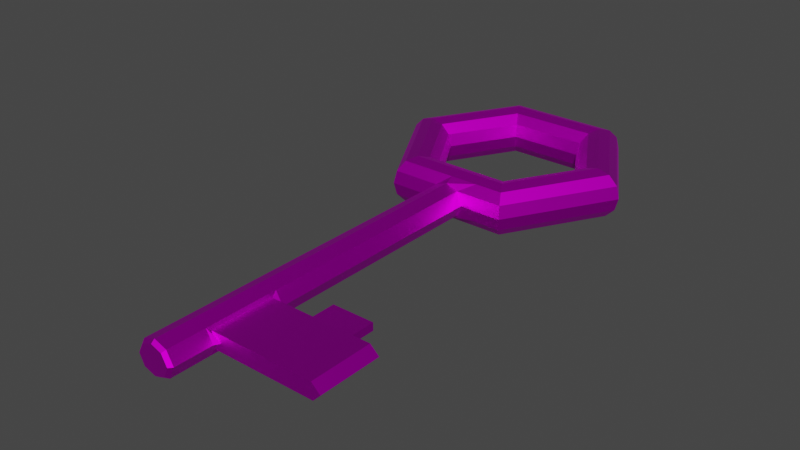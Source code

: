 # Source: key.blend  (saved by Blender 2.92.15; exported with 4.5.12 LTS)
import bpy
from mathutils import Matrix  # noqa: F401  (used for matrix-valued properties, if any)

bpy.ops.wm.read_factory_settings(use_empty=True)
scene = bpy.context.scene
scene.name = 'Scene'

# ---- collections
col_collection = bpy.data.collections.new('Collection'); scene.collection.children.link(col_collection)

# ---- images (referenced by path relative to the original .blend; pixels are not part of the script)
import os
ASSET_DIR = os.environ.get("B2B_ASSET_DIR", "")  # directory of the original .blend (textures are referenced by path, not embedded)
HERE = os.path.dirname(os.path.abspath(__file__))  # packed textures are extracted next to this script under _unpacked/

def load_image(name, relpath, width, height, colorspace="sRGB"):
    """Load a texture the original file referenced (path relative to the .blend, or extracted next to this script)."""
    p = next((c for c in (os.path.join(HERE, relpath), os.path.join(ASSET_DIR, relpath)) if relpath and os.path.exists(c)), "")
    if p:
        img = bpy.data.images.load(p, check_existing=True)
        img.name = name
    else:  # same state as the original file: an image datablock whose file is absent (Cycles renders it pink)
        img = bpy.data.images.new(name, width, height)
        img.source = "FILE"
        img.filepath = "//" + (relpath or name)
    img.colorspace_settings.name = colorspace
    return img
img_gold_jpg = load_image('gold.jpg', 'gold.jpg', 1024, 1024, 'sRGB')

# ---- materials (node trees are filled in below, after node groups)
mat_gold = bpy.data.materials.new('gold')
mat_gold.use_transparent_shadow = False

# ---- material node trees
mat_gold.use_nodes = True; mat_gold.node_tree.nodes.clear()
_N = mat_gold.node_tree.nodes; _L = mat_gold.node_tree.links
n0 = _N.new('ShaderNodeBsdfPrincipled'); n0.name = 'Principled BSDF'; n0.location = (10, 300)
n0.distribution = 'GGX'
n0.subsurface_method = 'BURLEY'
n0.inputs[1].default_value = 1.0
n0.inputs[3].default_value = 1.45
n0.inputs[27].default_value = (0.0, 0.0, 0.0, 1.0)
n0.inputs[28].default_value = 1.0
n1 = _N.new('ShaderNodeOutputMaterial'); n1.name = 'Material Output'; n1.location = (300, 300)
n2 = _N.new('ShaderNodeTexImage'); n2.name = 'Image Texture'; n2.location = (-451, 56)
n2.image = img_gold_jpg
_L.new(n0.outputs[0], n1.inputs[0])
_L.new(n2.outputs[0], n0.inputs[0])
n1.is_active_output = True

# ---- world
world_world = bpy.data.worlds.new('World'); scene.world = world_world
world_world.use_nodes = True; world_world.node_tree.nodes.clear()
_N = world_world.node_tree.nodes; _L = world_world.node_tree.links
n0 = _N.new('ShaderNodeOutputWorld'); n0.name = 'World Output'; n0.location = (300, 300)
n1 = _N.new('ShaderNodeBackground'); n1.name = 'Background'; n1.location = (10, 300)
n1.inputs[0].default_value = (0.05088, 0.05088, 0.05088, 1.0)
_L.new(n1.outputs[0], n0.inputs[0])
n0.is_active_output = True
world_world.color = (0.05088, 0.05088, 0.05088)
world_world.use_sun_shadow = False
world_world.sun_shadow_jitter_overblur = 0.0

# ---- meshes
me_torus_001 = bpy.data.meshes.new('Torus.001')
me_torus_001.from_pydata([(0.625, 1.083, 0.0), (0.6083, 1.054, 0.125), (0.5625, 0.9743, 0.2165), (0.5, 0.866, 0.25), (0.4375, 0.7578, 0.2165), (0.3917, 0.6785, 0.125), (0.375, 0.6495, 3.062e-17), (0.3917, 0.6785, -0.125), (0.4375, 0.7578, -0.2165), (0.5, 0.866, -0.25), (0.5625, 0.9743, -0.2165), (0.6083, 1.054, -0.125), (1.25, 1.093e-07, 0.0), (1.217, 1.064e-07, 0.125), (1.125, 9.835e-08, 0.2165), (1.0, 8.742e-08, 0.25), (0.875, 7.649e-08, 0.2165), (0.7835, 6.85e-08, 0.125), (0.75, 6.557e-08, 3.062e-17), (0.7835, 6.85e-08, -0.125), (0.875, 7.649e-08, -0.2165), (1.0, 8.742e-08, -0.25), (1.125, 9.835e-08, -0.2165), (1.217, 1.064e-07, -0.125), (-0.625, 1.083, 0.0), (-0.6083, 1.054, 0.125), (-0.5625, 0.9743, 0.2165), (-0.5, 0.866, 0.25), (-0.4375, 0.7578, 0.2165), (-0.3917, 0.6785, 0.125), (-0.375, 0.6495, 3.062e-17), (-0.3917, 0.6785, -0.125), (-0.4375, 0.7578, -0.2165), (-0.5, 0.866, -0.25), (-0.5625, 0.9743, -0.2165), (-0.6083, 1.054, -0.125), (-1.25, 1.093e-07, 0.0), (-1.217, 1.064e-07, 0.125), (-1.125, 9.835e-08, 0.2165), (-1.0, 8.742e-08, 0.25), (-0.875, 7.649e-08, 0.2165), (-0.7835, 6.85e-08, 0.125), (-0.75, 6.557e-08, 3.062e-17), (-0.7835, 6.85e-08, -0.125), (-0.875, 7.649e-08, -0.2165), (-1.0, 8.742e-08, -0.25), (-1.125, 9.835e-08, -0.2165), (-1.217, 1.064e-07, -0.125), (-0.625, -1.083, 0.0), (-0.6083, -1.054, 0.125), (-0.5625, -0.9743, 0.2165), (-0.5, -0.866, 0.25), (-0.4375, -0.7578, 0.2165), (-0.3917, -0.6785, 0.125), (-0.375, -0.6495, 3.062e-17), (-0.3917, -0.6785, -0.125), (-0.4375, -0.7578, -0.2165), (-0.5, -0.866, -0.25), (-0.5625, -0.9743, -0.2165), (-0.6083, -1.054, -0.125), (0.625, -1.083, 0.0), (0.6083, -1.054, 0.125), (0.5625, -0.9743, 0.2165), (0.5, -0.866, 0.25), (0.4375, -0.7578, 0.2165), (0.3917, -0.6785, 0.125), (0.375, -0.6495, 3.062e-17), (0.3917, -0.6785, -0.125), (0.4375, -0.7578, -0.2165), (0.5, -0.866, -0.25), (0.5625, -0.9743, -0.2165), (0.6083, -1.054, -0.125), (-0.1905, -1.073, -7.055e-05), (0.0, -0.9743, 0.2165), (0.0, -0.7578, 0.2165), (0.0, -0.6495, 3.062e-17), (0.0, -0.7578, -0.2165), (0.0, -0.9743, -0.2165), (0.0, -1.05, 0.1695), (0.0, -0.866, 0.25), (0.0, -0.6785, 0.125), (0.0, -0.6785, -0.125), (0.0, -0.866, -0.25), (0.0, -1.05, -0.1695), (-0.3125, -1.083, 0.0), (-0.2813, -0.9743, 0.2165), (-0.2188, -0.7578, 0.2165), (-0.1875, -0.6495, 3.062e-17), (-0.2188, -0.7578, -0.2165), (-0.2813, -0.9743, -0.2165), (-0.3041, -1.054, 0.125), (-0.25, -0.866, 0.25), (-0.1959, -0.6785, 0.125), (-0.1959, -0.6785, -0.125), (-0.25, -0.866, -0.25), (-0.3041, -1.054, -0.125), (-0.132, -1.054, -0.125), (-0.1905, -1.073, -7.055e-05), (-0.1237, -1.054, 0.125), (0.3125, -1.083, 0.0), (0.0, 1.083, 0.0), (0.0, 0.9743, 0.2165), (-2.98e-08, 0.7578, 0.2165), (0.0, 0.6495, 3.062e-17), (-2.98e-08, 0.7578, -0.2165), (0.0, 0.9743, -0.2165), (0.0, 1.054, 0.125), (0.0, 0.866, 0.25), (-2.98e-08, 0.6785, 0.125), (-2.98e-08, 0.6785, -0.125), (0.0, 0.866, -0.25), (0.0, 1.054, -0.125), (0.2813, -0.9743, 0.2165), (0.2188, -0.7578, 0.2165), (0.1875, -0.6495, 3.062e-17), (0.2188, -0.7578, -0.2165), (0.2813, -0.9743, -0.2165), (0.3041, -1.054, 0.125), (0.25, -0.866, 0.25), (0.1959, -0.6785, 0.125), (0.1959, -0.6785, -0.125), (0.25, -0.866, -0.25), (0.3041, -1.054, -0.125), (0.132, -1.054, -0.125), (0.1905, -1.073, -7.055e-05), (0.1237, -1.054, 0.125), (-0.1905, -1.073, -7.055e-05), (-0.1237, -1.054, 0.125), (0.0, -1.05, 0.1695), (-0.132, -1.054, -0.125), (0.0, -1.05, -0.1695), (0.1905, -1.073, -7.055e-05), (0.132, -1.054, -0.125), (0.1237, -1.054, 0.125), (-0.1237, -1.054, 0.125), (0.0, -1.05, 0.1695), (-0.132, -1.054, -0.125), (0.0, -1.05, -0.1695), (0.1905, -1.073, -7.055e-05), (0.132, -1.054, -0.125), (0.1237, -1.054, 0.125), (-0.1905, -1.121, -3.455e-06), (-0.1237, -1.121, 0.1251), (1.138e-10, -1.121, 0.1696), (-0.132, -1.121, -0.1249), (1.138e-10, -1.121, -0.1695), (0.1905, -1.121, -3.455e-06), (0.132, -1.121, -0.1249), (0.1237, -1.121, 0.1251), (-0.1595, -4.555, -0.0008128), (1.138e-10, -4.555, 6.709e-05), (-0.1043, -4.555, 0.1026), (1.138e-10, -4.555, 0.1401), (-0.1119, -4.555, -0.1025), (1.138e-10, -4.555, -0.1402), (0.1595, -4.555, -0.0008128), (0.1119, -4.555, -0.1025), (0.1043, -4.555, 0.1026), (0.1237, -1.121, 0.1251), (0.1237, -1.054, 0.125), (-0.1237, -1.054, 0.125), (0.0, -1.05, 0.1695), (-0.132, -1.054, -0.125), (0.0, -1.05, -0.1695), (1.138e-10, -1.121, 0.1696), (-0.132, -1.121, -0.1249), (-0.1905, -1.073, -7.055e-05), (0.1905, -1.073, -7.055e-05), (0.132, -1.054, -0.125), (1.138e-10, -1.121, -0.1695), (-0.1237, -1.121, 0.1251), (-0.1905, -1.121, -3.455e-06), (0.1905, -1.121, -3.455e-06), (0.132, -1.121, -0.1249), (0.1237, -1.121, 0.1251), (0.1237, -1.054, 0.125), (0.0, -1.05, 0.1695), (1.138e-10, -1.121, 0.1696), (-0.1237, -4.521, 0.1251), (1.138e-10, -4.521, 0.1696), (-0.132, -4.521, -0.1249), (1.138e-10, -4.521, -0.1695), (-0.1905, -4.521, -3.455e-06), (0.1905, -4.521, -3.455e-06), (0.132, -4.521, -0.1249), (0.1237, -4.521, 0.1251), (-0.1237, -4.142, 0.1251), (-0.1905, -4.142, -3.455e-06), (0.1905, -4.142, -3.455e-06), (0.1237, -4.142, 0.1251), (1.138e-10, -4.142, -0.1695), (-0.132, -4.142, -0.1249), (1.138e-10, -4.142, 0.1696), (0.132, -4.142, -0.1249), (-0.1237, -3.414, 0.1251), (0.1905, -3.414, -3.455e-06), (-0.132, -3.414, -0.1249), (-0.1905, -3.414, -3.455e-06), (0.1237, -3.414, 0.1251), (1.138e-10, -3.414, -0.1695), (1.138e-10, -3.414, 0.1696), (0.132, -3.414, -0.1249), (0.1305, -3.464, 0.08058), (0.1305, -4.092, 0.08058), (0.1425, -3.464, -0.07926), (0.1425, -4.092, -0.07926), (0.2184, -4.092, -3.455e-06), (0.2184, -3.464, -3.455e-06), (0.1237, -3.414, 0.1251), (0.1237, -4.142, 0.1251), (0.132, -3.414, -0.1249), (0.132, -4.142, -0.1249), (0.1905, -4.142, -3.455e-06), (0.1905, -3.414, -3.455e-06), (1.243, -4.092, -3.455e-06), (1.243, -3.464, -3.455e-06), (1.155, -3.464, 0.08058), (1.155, -4.092, 0.08058), (1.167, -3.464, -0.07926), (1.167, -4.092, -0.07926), (0.9368, -3.464, 0.03873), (0.9368, -3.464, -3.455e-06), (0.9953, -4.092, -0.07926), (0.9953, -4.092, -3.455e-06), (0.9953, -4.092, 0.08058), (0.9368, -3.464, -0.03741), (0.5228, -3.464, -3.455e-06), (0.481, -4.092, -3.455e-06), (0.5228, -3.464, -0.03741), (0.5228, -3.464, 0.03873), (0.481, -4.092, -0.07926), (0.481, -4.092, 0.08058), (0.481, -3.464, 0.08058), (0.9787, -3.464, 0.08058), (0.9787, -3.464, -3.455e-06), (0.9787, -3.464, -0.07926), (0.481, -3.464, -0.07926), (0.481, -3.464, -3.455e-06), (0.9368, -3.181, -3.455e-06), (0.5228, -3.181, -3.455e-06), (0.5228, -3.181, 0.03873), (0.9368, -3.181, 0.03873), (0.9368, -3.181, -0.03741), (0.5228, -3.181, -0.03741)], [], [(100, 106, 1, 0), (107, 102, 4, 3), (102, 108, 5, 4), (109, 104, 8, 7), (104, 110, 9, 8), (111, 100, 0, 11), (0, 1, 13, 12), (3, 4, 16, 15), (4, 5, 17, 16), (7, 8, 20, 19), (10, 11, 23, 22), (8, 9, 21, 20), (100, 24, 25, 106), (106, 25, 26, 101), (101, 26, 27, 107), (107, 27, 28, 102), (102, 28, 29, 108), (108, 29, 30, 103), (103, 30, 31, 109), (109, 31, 32, 104), (104, 32, 33, 110), (110, 33, 34, 105), (105, 34, 35, 111), (111, 35, 24, 100), (24, 36, 37, 25), (25, 37, 38, 26), (26, 38, 39, 27), (27, 39, 40, 28), (28, 40, 41, 29), (29, 41, 42, 30), (30, 42, 43, 31), (31, 43, 44, 32), (32, 44, 45, 33), (33, 45, 46, 34), (34, 46, 47, 35), (35, 47, 36, 24), (36, 48, 49, 37), (37, 49, 50, 38), (38, 50, 51, 39), (39, 51, 52, 40), (40, 52, 53, 41), (41, 53, 54, 42), (42, 54, 55, 43), (43, 55, 56, 44), (44, 56, 57, 45), (45, 57, 58, 46), (46, 58, 59, 47), (47, 59, 48, 36), (121, 116, 77, 82), (116, 122, 123, 83, 77), (119, 114, 75, 80), (114, 120, 81, 75), (117, 112, 73, 78, 125), (112, 118, 79, 73), (62, 63, 118, 112), (61, 62, 112, 117), (66, 67, 120, 114), (65, 66, 114, 119), (70, 71, 122, 116), (69, 70, 116, 121), (12, 13, 61, 60), (13, 14, 62, 61), (14, 15, 63, 62), (15, 16, 64, 63), (16, 17, 65, 64), (17, 18, 66, 65), (18, 19, 67, 66), (19, 20, 68, 67), (20, 21, 69, 68), (21, 22, 70, 69), (23, 12, 60, 71), (22, 23, 71, 70), (95, 96, 97, 84), (89, 77, 83, 96, 95), (94, 82, 77, 89), (88, 76, 82, 94), (93, 81, 76, 88), (87, 75, 81, 93), (92, 80, 75, 87), (86, 74, 80, 92), (91, 79, 74, 86), (85, 73, 79, 91), (90, 98, 78, 73, 85), (84, 97, 98, 90), (48, 84, 90, 49), (49, 90, 85, 50), (50, 85, 91, 51), (51, 91, 86, 52), (52, 86, 92, 53), (53, 92, 87, 54), (54, 87, 93, 55), (55, 93, 88, 56), (56, 88, 94, 57), (57, 94, 89, 58), (58, 89, 95, 59), (59, 95, 84, 48), (68, 69, 121, 115), (71, 60, 99, 122), (64, 65, 119, 113), (67, 68, 115, 120), (60, 61, 117, 99), (63, 64, 113, 118), (118, 113, 74, 79), (99, 117, 125, 124), (120, 115, 76, 81), (113, 119, 80, 74), (122, 99, 124, 123), (115, 121, 82, 76), (6, 7, 19, 18), (83, 123, 132, 130), (97, 96, 129, 126), (11, 0, 12, 23), (2, 3, 15, 14), (5, 6, 18, 17), (105, 111, 11, 10), (1, 2, 14, 13), (103, 109, 7, 6), (110, 105, 10, 9), (101, 107, 3, 2), (108, 103, 6, 5), (106, 101, 2, 1), (9, 10, 22, 21), (96, 83, 130, 129), (123, 124, 131, 132), (131, 133, 140, 138), (128, 127, 134, 135), (126, 129, 136, 72), (132, 131, 138, 139), (124, 125, 133, 131), (125, 78, 128, 133), (78, 98, 127, 128), (98, 97, 126, 127), (137, 139, 168, 163), (135, 134, 160, 161), (146, 147, 173, 172), (138, 140, 159, 167), (127, 126, 72, 134), (129, 130, 137, 136), (133, 128, 135, 140), (130, 132, 139, 137), (189, 192, 179, 185), (191, 190, 181, 180), (186, 187, 182, 178), (188, 189, 185, 183), (141, 142, 170, 171), (139, 138, 167, 168), (144, 141, 171, 165), (134, 72, 166, 160), (149, 153, 154, 150), (151, 149, 150, 152), (155, 150, 154, 156), (157, 152, 150, 155), (190, 193, 184, 181), (193, 188, 183, 184), (187, 191, 180, 182), (192, 186, 178, 179), (168, 167, 172, 173), (163, 168, 173, 169), (161, 164, 177, 176), (162, 163, 169, 165), (166, 162, 165, 171), (161, 160, 170, 164), (167, 159, 158, 172), (160, 166, 171, 170), (148, 146, 172, 158), (136, 137, 163, 162), (142, 143, 164, 170), (147, 145, 169, 173), (145, 144, 165, 169), (140, 135, 161, 159), (143, 148, 158, 164), (72, 136, 162, 166), (175, 176, 177, 174), (164, 158, 174, 177), (158, 159, 175, 174), (159, 161, 176, 175), (151, 152, 179, 178), (154, 153, 180, 181), (153, 149, 182, 180), (149, 151, 178, 182), (155, 156, 184, 183), (157, 155, 183, 185), (156, 154, 181, 184), (152, 157, 185, 179), (200, 194, 186, 192), (197, 196, 191, 187), (193, 201, 210, 211), (199, 201, 193, 190), (201, 195, 213, 210), (194, 197, 187, 186), (196, 199, 190, 191), (198, 200, 192, 189), (148, 143, 200, 198), (144, 145, 199, 196), (142, 141, 197, 194), (146, 148, 198, 195), (145, 147, 201, 199), (147, 146, 195, 201), (141, 144, 196, 197), (143, 142, 194, 200), (223, 222, 219, 214), (234, 233, 216, 215), (195, 198, 208, 213), (198, 189, 209, 208), (189, 188, 212, 209), (188, 193, 211, 212), (203, 202, 208, 209), (204, 205, 211, 210), (205, 206, 212, 211), (206, 203, 209, 212), (202, 207, 213, 208), (207, 204, 210, 213), (218, 215, 214, 219), (215, 216, 217, 214), (233, 224, 217, 216), (235, 234, 215, 218), (224, 223, 214, 217), (222, 235, 218, 219), (230, 236, 235, 222), (231, 227, 223, 224), (225, 228, 243, 242), (232, 231, 224, 233), (228, 226, 239, 243), (227, 230, 222, 223), (206, 205, 230, 227), (207, 202, 232, 237), (202, 203, 231, 232), (204, 207, 237, 236), (203, 206, 227, 231), (205, 204, 236, 230), (220, 229, 232, 233), (225, 221, 234, 235), (221, 220, 233, 234), (228, 225, 235, 236), (229, 226, 237, 232), (226, 228, 236, 237), (243, 239, 238, 242), (239, 240, 241, 238), (221, 225, 242, 238), (226, 229, 240, 239), (220, 221, 238, 241), (229, 220, 241, 240)])
_uv = me_torus_001.uv_layers.new(name='UVMap')
_uv.uv.foreach_set('vector', [0.75, 0.5, 0.75, 0.5833, 0.8333, 0.5833, 0.8333, 0.5, 0.75, 0.75, 0.75, 0.8333, 0.8333, 0.8333, 0.8333, 0.75, 0.75, 0.8333, 0.75, 0.9167, 0.8333, 0.9167, 0.8333, 0.8333, 0.75, 0.08333, 0.75, 0.1667, 0.8333, 0.1667, 0.8333, 0.08333, 0.75, 0.1667, 0.75, 0.25, 0.8333, 0.25, 0.8333, 0.1667, 0.75, 0.4167, 0.75, 0.5, 0.8333, 0.5, 0.8333, 0.4167, 0.8333, 0.5, 0.8333, 0.5833, 1.0, 0.5833, 1.0, 0.5, 0.8333, 0.75, 0.8333, 0.8333, 1.0, 0.8333, 1.0, 0.75, 0.8333, 0.8333, 0.8333, 0.9167, 1.0, 0.9167, 1.0, 0.8333, 0.8333, 0.08333, 0.8333, 0.1667, 1.0, 0.1667, 1.0, 0.08333, 0.8333, 0.3333, 0.8333, 0.4167, 1.0, 0.4167, 1.0, 0.3333, 0.8333, 0.1667, 0.8333, 0.25, 1.0, 0.25, 1.0, 0.1667, 0.75, 0.5, 0.8333, 0.5, 0.8333, 0.5833, 0.75, 0.5833, 0.75, 0.5833, 0.8333, 0.5833, 0.8333, 0.6667, 0.75, 0.6667, 0.75, 0.6667, 0.8333, 0.6667, 0.8333, 0.75, 0.75, 0.75, 0.75, 0.75, 0.8333, 0.75, 0.8333, 0.8333, 0.75, 0.8333, 0.75, 0.8333, 0.8333, 0.8333, 0.8333, 0.9167, 0.75, 0.9167, 0.75, 0.9167, 0.8333, 0.9167, 0.8333, 1.0, 0.75, 1.0, 0.75, 2.22e-16, 0.8333, 2.22e-16, 0.8333, 0.08333, 0.75, 0.08333, 0.75, 0.08333, 0.8333, 0.08333, 0.8333, 0.1667, 0.75, 0.1667, 0.75, 0.1667, 0.8333, 0.1667, 0.8333, 0.25, 0.75, 0.25, 0.75, 0.25, 0.8333, 0.25, 0.8333, 0.3333, 0.75, 0.3333, 0.75, 0.3333, 0.8333, 0.3333, 0.8333, 0.4167, 0.75, 0.4167, 0.75, 0.4167, 0.8333, 0.4167, 0.8333, 0.5, 0.75, 0.5, 0.8333, 0.5, 1.0, 0.5, 1.0, 0.5833, 0.8333, 0.5833, 0.8333, 0.5833, 1.0, 0.5833, 1.0, 0.6667, 0.8333, 0.6667, 0.8333, 0.6667, 1.0, 0.6667, 1.0, 0.75, 0.8333, 0.75, 0.8333, 0.75, 1.0, 0.75, 1.0, 0.8333, 0.8333, 0.8333, 0.8333, 0.8333, 1.0, 0.8333, 1.0, 0.9167, 0.8333, 0.9167, 0.8333, 0.9167, 1.0, 0.9167, 1.0, 1.0, 0.8333, 1.0, 0.8333, 2.22e-16, 1.0, 2.22e-16, 1.0, 0.08333, 0.8333, 0.08333, 0.8333, 0.08333, 1.0, 0.08333, 1.0, 0.1667, 0.8333, 0.1667, 0.8333, 0.1667, 1.0, 0.1667, 1.0, 0.25, 0.8333, 0.25, 0.8333, 0.25, 1.0, 0.25, 1.0, 0.3333, 0.8333, 0.3333, 0.8333, 0.3333, 1.0, 0.3333, 1.0, 0.4167, 0.8333, 0.4167, 0.8333, 0.4167, 1.0, 0.4167, 1.0, 0.5, 0.8333, 0.5, -1.11e-16, 0.5, 0.1667, 0.5, 0.1667, 0.5833, -1.11e-16, 0.5833, -1.11e-16, 0.5833, 0.1667, 0.5833, 0.1667, 0.6667, -1.11e-16, 0.6667, -1.11e-16, 0.6667, 0.1667, 0.6667, 0.1667, 0.75, -1.11e-16, 0.75, -1.11e-16, 0.75, 0.1667, 0.75, 0.1667, 0.8333, -1.11e-16, 0.8333, -1.11e-16, 0.8333, 0.1667, 0.8333, 0.1667, 0.9167, -1.11e-16, 0.9167, -1.11e-16, 0.9167, 0.1667, 0.9167, 0.1667, 1.0, -1.11e-16, 1.0, -1.11e-16, 2.22e-16, 0.1667, 2.22e-16, 0.1667, 0.08333, -1.11e-16, 0.08333, -1.11e-16, 0.08333, 0.1667, 0.08333, 0.1667, 0.1667, -1.11e-16, 0.1667, -1.11e-16, 0.1667, 0.1667, 0.1667, 0.1667, 0.25, -1.11e-16, 0.25, -1.11e-16, 0.25, 0.1667, 0.25, 0.1667, 0.3333, -1.11e-16, 0.3333, -1.11e-16, 0.3333, 0.1667, 0.3333, 0.1667, 0.4167, -1.11e-16, 0.4167, -1.11e-16, 0.4167, 0.1667, 0.4167, 0.1667, 0.5, -1.11e-16, 0.5, 0.2083, 0.25, 0.2083, 0.3333, 0.25, 0.3333, 0.25, 0.25, 0.2083, 0.3333, 0.2083, 0.4167, 0.2319, 0.4167, 0.25, 0.4167, 0.25, 0.3333, 0.2083, 0.9167, 0.2083, 1.0, 0.25, 1.0, 0.25, 0.9167, 0.2083, 1.665e-16, 0.2083, 0.08333, 0.25, 0.08333, 0.25, 1.11e-16, 0.2083, 0.5833, 0.2083, 0.6667, 0.25, 0.6667, 0.25, 0.5833, 0.233, 0.5833, 0.2083, 0.6667, 0.2083, 0.75, 0.25, 0.75, 0.25, 0.6667, 0.1667, 0.6667, 0.1667, 0.75, 0.2083, 0.75, 0.2083, 0.6667, 0.1667, 0.5833, 0.1667, 0.6667, 0.2083, 0.6667, 0.2083, 0.5833, 0.1667, 2.22e-16, 0.1667, 0.08333, 0.2083, 0.08333, 0.2083, 1.665e-16, 0.1667, 0.9167, 0.1667, 1.0, 0.2083, 1.0, 0.2083, 0.9167, 0.1667, 0.3333, 0.1667, 0.4167, 0.2083, 0.4167, 0.2083, 0.3333, 0.1667, 0.25, 0.1667, 0.3333, 0.2083, 0.3333, 0.2083, 0.25, -1.11e-16, 0.5, -1.11e-16, 0.5833, 0.1667, 0.5833, 0.1667, 0.5, -1.11e-16, 0.5833, -1.11e-16, 0.6667, 0.1667, 0.6667, 0.1667, 0.5833, -1.11e-16, 0.6667, -1.11e-16, 0.75, 0.1667, 0.75, 0.1667, 0.6667, -1.11e-16, 0.75, -1.11e-16, 0.8333, 0.1667, 0.8333, 0.1667, 0.75, -1.11e-16, 0.8333, -1.11e-16, 0.9167, 0.1667, 0.9167, 0.1667, 0.8333, -1.11e-16, 0.9167, -1.11e-16, 1.0, 0.1667, 1.0, 0.1667, 0.9167, -1.11e-16, 2.22e-16, -1.11e-16, 0.08333, 0.1667, 0.08333, 0.1667, 2.22e-16, -1.11e-16, 0.08333, -1.11e-16, 0.1667, 0.1667, 0.1667, 0.1667, 0.08333, -1.11e-16, 0.1667, -1.11e-16, 0.25, 0.1667, 0.25, 0.1667, 0.1667, -1.11e-16, 0.25, -1.11e-16, 0.3333, 0.1667, 0.3333, 0.1667, 0.25, -1.11e-16, 0.4167, -1.11e-16, 0.5, 0.1667, 0.5, 0.1667, 0.4167, -1.11e-16, 0.3333, -1.11e-16, 0.4167, 0.1667, 0.4167, 0.1667, 0.3333, 0.2083, 0.4167, 0.2319, 0.4167, 0.2326, 0.5, 0.2083, 0.5, 0.2083, 0.3333, 0.25, 0.3333, 0.25, 0.4167, 0.2319, 0.4167, 0.2083, 0.4167, 0.2083, 0.25, 0.25, 0.25, 0.25, 0.3333, 0.2083, 0.3333, 0.2083, 0.1667, 0.25, 0.1667, 0.25, 0.25, 0.2083, 0.25, 0.2083, 0.08333, 0.25, 0.08333, 0.25, 0.1667, 0.2083, 0.1667, 0.2083, 1.665e-16, 0.25, 1.11e-16, 0.25, 0.08333, 0.2083, 0.08333, 0.2083, 0.9167, 0.25, 0.9167, 0.25, 1.0, 0.2083, 1.0, 0.2083, 0.8333, 0.25, 0.8333, 0.25, 0.9167, 0.2083, 0.9167, 0.2083, 0.75, 0.25, 0.75, 0.25, 0.8333, 0.2083, 0.8333, 0.2083, 0.6667, 0.25, 0.6667, 0.25, 0.75, 0.2083, 0.75, 0.2083, 0.5833, 0.233, 0.5833, 0.25, 0.5833, 0.25, 0.6667, 0.2083, 0.6667, 0.2083, 0.5, 0.2326, 0.5, 0.233, 0.5833, 0.2083, 0.5833, 0.1667, 0.5, 0.2083, 0.5, 0.2083, 0.5833, 0.1667, 0.5833, 0.1667, 0.5833, 0.2083, 0.5833, 0.2083, 0.6667, 0.1667, 0.6667, 0.1667, 0.6667, 0.2083, 0.6667, 0.2083, 0.75, 0.1667, 0.75, 0.1667, 0.75, 0.2083, 0.75, 0.2083, 0.8333, 0.1667, 0.8333, 0.1667, 0.8333, 0.2083, 0.8333, 0.2083, 0.9167, 0.1667, 0.9167, 0.1667, 0.9167, 0.2083, 0.9167, 0.2083, 1.0, 0.1667, 1.0, 0.1667, 2.22e-16, 0.2083, 1.665e-16, 0.2083, 0.08333, 0.1667, 0.08333, 0.1667, 0.08333, 0.2083, 0.08333, 0.2083, 0.1667, 0.1667, 0.1667, 0.1667, 0.1667, 0.2083, 0.1667, 0.2083, 0.25, 0.1667, 0.25, 0.1667, 0.25, 0.2083, 0.25, 0.2083, 0.3333, 0.1667, 0.3333, 0.1667, 0.3333, 0.2083, 0.3333, 0.2083, 0.4167, 0.1667, 0.4167, 0.1667, 0.4167, 0.2083, 0.4167, 0.2083, 0.5, 0.1667, 0.5, 0.1667, 0.1667, 0.1667, 0.25, 0.2083, 0.25, 0.2083, 0.1667, 0.1667, 0.4167, 0.1667, 0.5, 0.2083, 0.5, 0.2083, 0.4167, 0.1667, 0.8333, 0.1667, 0.9167, 0.2083, 0.9167, 0.2083, 0.8333, 0.1667, 0.08333, 0.1667, 0.1667, 0.2083, 0.1667, 0.2083, 0.08333, 0.1667, 0.5, 0.1667, 0.5833, 0.2083, 0.5833, 0.2083, 0.5, 0.1667, 0.75, 0.1667, 0.8333, 0.2083, 0.8333, 0.2083, 0.75, 0.2083, 0.75, 0.2083, 0.8333, 0.25, 0.8333, 0.25, 0.75, 0.2083, 0.5, 0.2083, 0.5833, 0.233, 0.5833, 0.2326, 0.5, 0.2083, 0.08333, 0.2083, 0.1667, 0.25, 0.1667, 0.25, 0.08333, 0.2083, 0.8333, 0.2083, 0.9167, 0.25, 0.9167, 0.25, 0.8333, 0.2083, 0.4167, 0.2083, 0.5, 0.2326, 0.5, 0.2319, 0.4167, 0.2083, 0.1667, 0.2083, 0.25, 0.25, 0.25, 0.25, 0.1667, 0.8333, 2.22e-16, 0.8333, 0.08333, 1.0, 0.08333, 1.0, 2.22e-16, 0.25, 0.4167, 0.2319, 0.4167, 0.2319, 0.4167, 0.25, 0.4167, 0.2326, 0.5, 0.2319, 0.4167, 0.2319, 0.4167, 0.2326, 0.5, 0.8333, 0.4167, 0.8333, 0.5, 1.0, 0.5, 1.0, 0.4167, 0.8333, 0.6667, 0.8333, 0.75, 1.0, 0.75, 1.0, 0.6667, 0.8333, 0.9167, 0.8333, 1.0, 1.0, 1.0, 1.0, 0.9167, 0.75, 0.3333, 0.75, 0.4167, 0.8333, 0.4167, 0.8333, 0.3333, 0.8333, 0.5833, 0.8333, 0.6667, 1.0, 0.6667, 1.0, 0.5833, 0.75, 2.22e-16, 0.75, 0.08333, 0.8333, 0.08333, 0.8333, 2.22e-16, 0.75, 0.25, 0.75, 0.3333, 0.8333, 0.3333, 0.8333, 0.25, 0.75, 0.6667, 0.75, 0.75, 0.8333, 0.75, 0.8333, 0.6667, 0.75, 0.9167, 0.75, 1.0, 0.8333, 1.0, 0.8333, 0.9167, 0.75, 0.5833, 0.75, 0.6667, 0.8333, 0.6667, 0.8333, 0.5833, 0.8333, 0.25, 0.8333, 0.3333, 1.0, 0.3333, 1.0, 0.25, 0.2319, 0.4167, 0.25, 0.4167, 0.25, 0.4167, 0.2319, 0.4167, 0.2319, 0.4167, 0.2326, 0.5, 0.2326, 0.5, 0.2319, 0.4167, 0.2326, 0.5, 0.233, 0.5833, 0.233, 0.5833, 0.2326, 0.5, 0.25, 0.5833, 0.233, 0.5833, 0.233, 0.5833, 0.25, 0.5833, 0.2326, 0.5, 0.2319, 0.4167, 0.2319, 0.4167, 0.2326, 0.5, 0.2319, 0.4167, 0.2326, 0.5, 0.2326, 0.5, 0.2319, 0.4167, 0.2326, 0.5, 0.233, 0.5833, 0.233, 0.5833, 0.2326, 0.5, 0.233, 0.5833, 0.25, 0.5833, 0.25, 0.5833, 0.233, 0.5833, 0.25, 0.5833, 0.233, 0.5833, 0.233, 0.5833, 0.25, 0.5833, 0.233, 0.5833, 0.2326, 0.5, 0.2326, 0.5, 0.233, 0.5833, 0.25, 0.4167, 0.2319, 0.4167, 0.2319, 0.4167, 0.25, 0.4167, 0.25, 0.5833, 0.233, 0.5833, 0.233, 0.5833, 0.25, 0.5833, 0.2326, 0.5, 0.2319, 0.4167, 0.2319, 0.4167, 0.2326, 0.5, 0.2326, 0.5, 0.233, 0.5833, 0.233, 0.5833, 0.2326, 0.5, 0.233, 0.5833, 0.2326, 0.5, 0.2326, 0.5, 0.233, 0.5833, 0.2319, 0.4167, 0.25, 0.4167, 0.25, 0.4167, 0.2319, 0.4167, 0.233, 0.5833, 0.25, 0.5833, 0.25, 0.5833, 0.233, 0.5833, 0.25, 0.4167, 0.2319, 0.4167, 0.2319, 0.4167, 0.25, 0.4167, 0.233, 0.5833, 0.25, 0.5833, 0.25, 0.5833, 0.233, 0.5833, 0.2319, 0.4167, 0.25, 0.4167, 0.25, 0.4167, 0.2319, 0.4167, 0.233, 0.5833, 0.2326, 0.5, 0.2326, 0.5, 0.233, 0.5833, 0.2326, 0.5, 0.233, 0.5833, 0.233, 0.5833, 0.2326, 0.5, 0.2326, 0.5, 0.233, 0.5833, 0.233, 0.5833, 0.2326, 0.5, 0.2319, 0.4167, 0.2326, 0.5, 0.2326, 0.5, 0.2319, 0.4167, 0.2319, 0.4167, 0.2326, 0.5, 0.2326, 0.5, 0.2319, 0.4167, 0.233, 0.5833, 0.2326, 0.5, 0.2326, 0.5, 0.233, 0.5833, 0.2355, 0.4995, 0.2358, 0.4353, 0.25, 0.431, 0.25, 0.5, 0.2368, 0.5645, 0.2355, 0.4995, 0.25, 0.5, 0.25, 0.5689, 0.2355, 0.4995, 0.25, 0.5, 0.25, 0.431, 0.2358, 0.4353, 0.2368, 0.5645, 0.25, 0.5689, 0.25, 0.5, 0.2355, 0.4995, 0.25, 0.4167, 0.2319, 0.4167, 0.2319, 0.4167, 0.25, 0.4167, 0.2319, 0.4167, 0.2326, 0.5, 0.2326, 0.5, 0.2319, 0.4167, 0.2326, 0.5, 0.2319, 0.4167, 0.2319, 0.4167, 0.2326, 0.5, 0.25, 0.5833, 0.233, 0.5833, 0.233, 0.5833, 0.25, 0.5833, 0.2319, 0.4167, 0.2326, 0.5, 0.2326, 0.5, 0.2319, 0.4167, 0.25, 0.4167, 0.2319, 0.4167, 0.2319, 0.4167, 0.25, 0.4167, 0.25, 0.5833, 0.25, 0.5833, 0.25, 0.5833, 0.25, 0.5833, 0.2319, 0.4167, 0.25, 0.4167, 0.25, 0.4167, 0.2319, 0.4167, 0.2326, 0.5, 0.2319, 0.4167, 0.2319, 0.4167, 0.2326, 0.5, 0.25, 0.5833, 0.233, 0.5833, 0.233, 0.5833, 0.25, 0.5833, 0.2326, 0.5, 0.233, 0.5833, 0.233, 0.5833, 0.2326, 0.5, 0.233, 0.5833, 0.2326, 0.5, 0.2326, 0.5, 0.233, 0.5833, 0.233, 0.5833, 0.2326, 0.5, 0.2326, 0.5, 0.233, 0.5833, 0.2319, 0.4167, 0.25, 0.4167, 0.25, 0.4167, 0.2319, 0.4167, 0.233, 0.5833, 0.25, 0.5833, 0.25, 0.5833, 0.233, 0.5833, 0.2319, 0.4167, 0.25, 0.4167, 0.25, 0.4167, 0.2319, 0.4167, 0.25, 0.4167, 0.2319, 0.4167, 0.2319, 0.4167, 0.25, 0.4167, 0.233, 0.5833, 0.25, 0.5833, 0.25, 0.5833, 0.233, 0.5833, 0.25, 0.5833, 0.233, 0.5833, 0.233, 0.5833, 0.25, 0.5833, 0.2326, 0.5, 0.2319, 0.4167, 0.2319, 0.4167, 0.2326, 0.5, 0.233, 0.5833, 0.25, 0.5833, 0.25, 0.5833, 0.233, 0.5833, 0.25, 0.5833, 0.233, 0.5833, 0.233, 0.5833, 0.25, 0.5833, 0.233, 0.5833, 0.233, 0.5833, 0.233, 0.5833, 0.233, 0.5833, 0.233, 0.5833, 0.25, 0.5833, 0.25, 0.5833, 0.233, 0.5833, 0.2368, 0.5645, 0.25, 0.5689, 0.25, 0.5833, 0.233, 0.5833, 0.25, 0.431, 0.2358, 0.4353, 0.2319, 0.4167, 0.25, 0.4167, 0.2358, 0.4353, 0.2355, 0.4995, 0.2326, 0.5, 0.2319, 0.4167, 0.2355, 0.4995, 0.2368, 0.5645, 0.233, 0.5833, 0.2326, 0.5, 0.2355, 0.4995, 0.2358, 0.4353, 0.2319, 0.4167, 0.2326, 0.5, 0.2368, 0.5645, 0.2355, 0.4995, 0.2326, 0.5, 0.233, 0.5833, 0.2358, 0.4353, 0.25, 0.431, 0.25, 0.4167, 0.2319, 0.4167, 0.25, 0.5689, 0.2368, 0.5645, 0.233, 0.5833, 0.25, 0.5833, 0.25, 0.5833, 0.233, 0.5833, 0.233, 0.5833, 0.25, 0.5833, 0.2326, 0.5, 0.2319, 0.4167, 0.2319, 0.4167, 0.2326, 0.5, 0.2319, 0.4167, 0.2319, 0.4167, 0.2319, 0.4167, 0.2319, 0.4167, 0.25, 0.4167, 0.2319, 0.4167, 0.2319, 0.4167, 0.25, 0.4167, 0.2319, 0.4167, 0.2326, 0.5, 0.2326, 0.5, 0.2319, 0.4167, 0.233, 0.5833, 0.2326, 0.5, 0.2326, 0.5, 0.233, 0.5833, 0.2319, 0.4167, 0.25, 0.4167, 0.25, 0.4167, 0.2319, 0.4167, 0.233, 0.5833, 0.25, 0.5833, 0.25, 0.5833, 0.233, 0.5833, 0.233, 0.5833, 0.25, 0.5833, 0.25, 0.5833, 0.233, 0.5833, 0.2319, 0.4167, 0.25, 0.4167, 0.25, 0.4167, 0.2319, 0.4167, 0.233, 0.5833, 0.2326, 0.5, 0.2326, 0.5, 0.233, 0.5833, 0.2326, 0.5, 0.233, 0.5833, 0.233, 0.5833, 0.2326, 0.5, 0.25, 0.4167, 0.2319, 0.4167, 0.2319, 0.4167, 0.25, 0.4167, 0.2319, 0.4167, 0.2326, 0.5, 0.2326, 0.5, 0.2319, 0.4167, 0.2326, 0.5, 0.2319, 0.4167, 0.2319, 0.4167, 0.2326, 0.5, 0.25, 0.5833, 0.233, 0.5833, 0.233, 0.5833, 0.25, 0.5833, 0.2326, 0.5, 0.2322, 0.4471, 0.2322, 0.4471, 0.2326, 0.5, 0.2326, 0.5, 0.2329, 0.5537, 0.2329, 0.5537, 0.2326, 0.5, 0.2326, 0.5, 0.233, 0.5833, 0.233, 0.5833, 0.2326, 0.5, 0.233, 0.5833, 0.233, 0.5833, 0.233, 0.5833, 0.233, 0.5833, 0.233, 0.5833, 0.2326, 0.5, 0.2326, 0.5, 0.233, 0.5833, 0.2326, 0.5, 0.2319, 0.4167, 0.2319, 0.4167, 0.2326, 0.5, 0.2329, 0.5537, 0.2329, 0.5537, 0.233, 0.5833, 0.233, 0.5833, 0.2322, 0.4471, 0.2322, 0.4471, 0.2319, 0.4167, 0.2319, 0.4167, 0.2322, 0.4471, 0.2326, 0.5, 0.2326, 0.5, 0.2319, 0.4167, 0.2326, 0.5, 0.2329, 0.5537, 0.233, 0.5833, 0.2326, 0.5, 0.2329, 0.5537, 0.2326, 0.5, 0.2326, 0.5, 0.233, 0.5833, 0.2326, 0.5, 0.2322, 0.4471, 0.2319, 0.4167, 0.2326, 0.5, 0.2322, 0.4471, 0.2326, 0.5, 0.2326, 0.5, 0.2322, 0.4471, 0.2326, 0.5, 0.2329, 0.5537, 0.2329, 0.5537, 0.2326, 0.5, 0.2329, 0.5537, 0.2329, 0.5537, 0.2329, 0.5537, 0.2329, 0.5537, 0.2322, 0.4471, 0.2326, 0.5, 0.2326, 0.5, 0.2322, 0.4471, 0.2329, 0.5537, 0.2326, 0.5, 0.2326, 0.5, 0.2329, 0.5537, 0.2322, 0.4471, 0.2322, 0.4471, 0.2322, 0.4471, 0.2322, 0.4471, 0.2322, 0.4471, 0.2322, 0.4471, 0.2322, 0.4471, 0.2322, 0.4471, 0.2329, 0.5537, 0.2326, 0.5, 0.2326, 0.5, 0.2329, 0.5537, 0.2324, 0.475, 0.2324, 0.475, 0.2324, 0.475, 0.2324, 0.475, 0.2329, 0.5537, 0.2329, 0.5537, 0.2329, 0.5537, 0.2329, 0.5537, 0.2324, 0.475, 0.2326, 0.5, 0.2326, 0.5, 0.2324, 0.475, 0.2326, 0.5, 0.2322, 0.4471, 0.2322, 0.4471, 0.2326, 0.5, 0.2326, 0.5, 0.2322, 0.4471, 0.2322, 0.4471, 0.2326, 0.5, 0.2326, 0.5, 0.2329, 0.5537, 0.2329, 0.5537, 0.2326, 0.5, 0.2329, 0.5537, 0.2329, 0.5537, 0.2329, 0.5537, 0.2329, 0.5537, 0.2322, 0.4471, 0.2326, 0.5, 0.2326, 0.5, 0.2322, 0.4471, 0.2329, 0.5537, 0.2326, 0.5, 0.2326, 0.5, 0.2329, 0.5537, 0.2322, 0.4471, 0.2322, 0.4471, 0.2322, 0.4471, 0.2322, 0.4471, 0.2328, 0.5258, 0.2328, 0.5258, 0.2329, 0.5537, 0.2329, 0.5537, 0.2324, 0.475, 0.2326, 0.5, 0.2326, 0.5, 0.2322, 0.4471, 0.2326, 0.5, 0.2328, 0.5258, 0.2329, 0.5537, 0.2326, 0.5, 0.2324, 0.475, 0.2324, 0.475, 0.2322, 0.4471, 0.2322, 0.4471, 0.2328, 0.5258, 0.2326, 0.5, 0.2326, 0.5, 0.2329, 0.5537, 0.2326, 0.5, 0.2324, 0.475, 0.2322, 0.4471, 0.2326, 0.5, 0.2324, 0.475, 0.2326, 0.5, 0.2326, 0.5, 0.2324, 0.475, 0.2326, 0.5, 0.2328, 0.5258, 0.2328, 0.5258, 0.2326, 0.5, 0.2326, 0.5, 0.2324, 0.475, 0.2324, 0.475, 0.2326, 0.5, 0.2326, 0.5, 0.2328, 0.5258, 0.2328, 0.5258, 0.2326, 0.5, 0.2328, 0.5258, 0.2326, 0.5, 0.2326, 0.5, 0.2328, 0.5258, 0.2328, 0.5258, 0.2328, 0.5258, 0.2328, 0.5258, 0.2328, 0.5258])
me_torus_001.materials.append(mat_gold)
me_torus_001.use_remesh_fix_poles = True
me_torus_001.use_remesh_preserve_attributes = False
me_torus_001.use_mirror_vertex_groups = False
me_torus_001.update()

# ---- objects
ob_torus = bpy.data.objects.new('Torus', me_torus_001)

# ---- transforms, parenting, visibility, modifiers, constraints
ob_torus.location = (0.0, 0.0, 0.0)
ob_torus.lineart.crease_threshold = 0.0

# ---- collection membership
col_collection.objects.link(ob_torus)

# ---- scene / render settings (as saved in the file)
scene.frame_start = 1; scene.frame_end = 250; scene.frame_set(0)
scene.render.engine = 'BLENDER_EEVEE_NEXT'
scene.cycles.use_denoising = False
scene.cycles.samples = 128
scene.cycles.sampling_pattern = 'TABULATED_SOBOL'
scene.cycles.use_adaptive_sampling = False
scene.cycles.use_light_tree = False
scene.view_settings.view_transform = 'Filmic'
bpy.context.view_layer.update()

# ---- added for rendering (the .blend has no active camera and no usable light): camera, sun
cam_auto = bpy.data.cameras.new('AutoCamera')
cam_auto.lens = 50.0
cam_auto.sensor_width = 36.0
cam_auto.clip_end = 1000.0
ob_auto_camera = bpy.data.objects.new('AutoCamera', cam_auto)
scene.collection.objects.link(ob_auto_camera)
ob_auto_camera.location = (5.72477, -8.60607, 4.57981)
ob_auto_camera.rotation_euler = (1.09748, -7.21219e-08, 0.694738)
scene.camera = ob_auto_camera
light_auto_sun = bpy.data.lights.new('AutoSun', 'SUN')
light_auto_sun.energy = 3.0
light_auto_sun.angle = 0.0523599
ob_auto_sun = bpy.data.objects.new('AutoSun', light_auto_sun)
scene.collection.objects.link(ob_auto_sun)
ob_auto_sun.rotation_euler = (0.872665, 0.174533, 0.523599)
bpy.context.view_layer.update()
